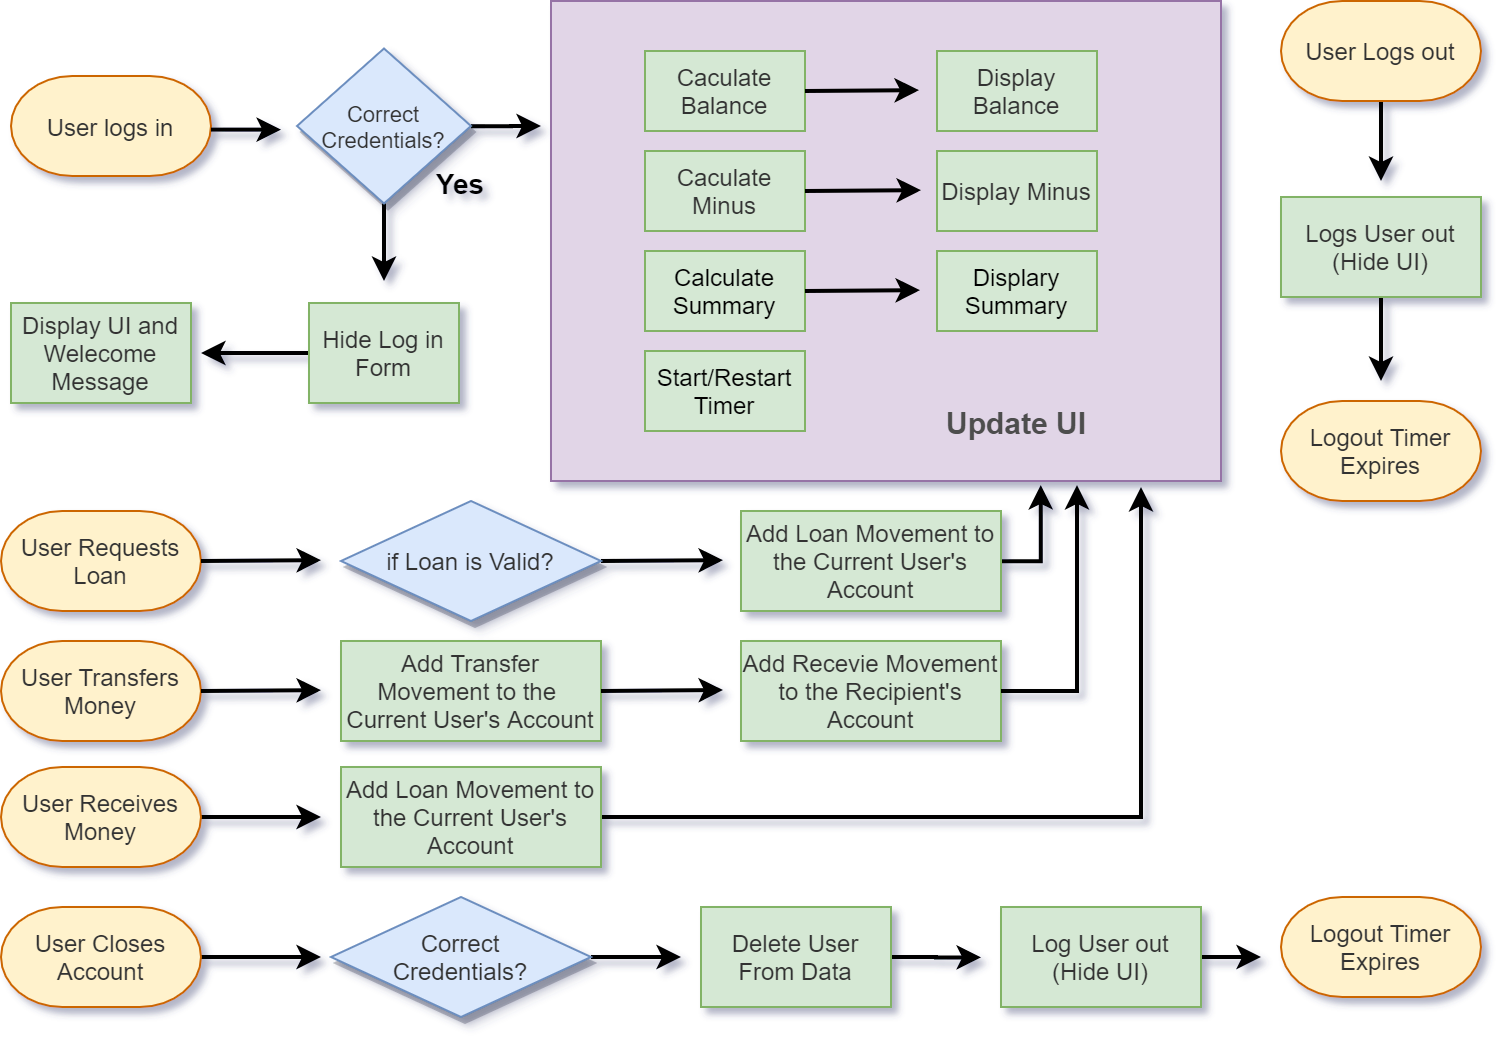

The diagram above was exported from draw.io. Its source (the exported page's mxGraphModel, read from the mxfile embedded in the PNG):
<mxGraphModel dx="852" dy="534" grid="1" gridSize="10" guides="1" tooltips="1" connect="1" arrows="1" fold="1" page="1" pageScale="1" pageWidth="770" pageHeight="550" background="none" math="0" shadow="1">
  <root>
    <mxCell id="0" />
    <mxCell id="1" parent="0" />
    <mxCell id="65L7UoIoLJg-eKhoih81-2" value="User Requests Loan" style="strokeWidth=1;html=1;shape=mxgraph.flowchart.terminator;whiteSpace=wrap;fillColor=#fff2cc;strokeColor=#CC6600;resizeWidth=1;resizeHeight=1;fontColor=#333333;" parent="1" vertex="1">
      <mxGeometry x="10" y="272" width="100" height="50" as="geometry" />
    </mxCell>
    <mxCell id="Jvcf--7M83iA7A7z8czH-38" style="edgeStyle=orthogonalEdgeStyle;rounded=0;orthogonalLoop=1;jettySize=auto;html=1;strokeWidth=2;" parent="1" source="65L7UoIoLJg-eKhoih81-3" edge="1">
      <mxGeometry relative="1" as="geometry">
        <mxPoint x="280" y="79.5" as="targetPoint" />
      </mxGeometry>
    </mxCell>
    <mxCell id="Jvcf--7M83iA7A7z8czH-42" style="edgeStyle=orthogonalEdgeStyle;rounded=0;orthogonalLoop=1;jettySize=auto;html=1;strokeWidth=2;" parent="1" source="65L7UoIoLJg-eKhoih81-3" edge="1">
      <mxGeometry relative="1" as="geometry">
        <mxPoint x="201.5" y="157" as="targetPoint" />
      </mxGeometry>
    </mxCell>
    <mxCell id="65L7UoIoLJg-eKhoih81-3" value="Correct Credentials?" style="strokeWidth=1;html=1;shape=mxgraph.flowchart.decision;whiteSpace=wrap;fillColor=#dae8fc;strokeColor=#6c8ebf;resizeWidth=1;resizeHeight=1;fontSize=11;fontColor=#333333;shadow=1;sketch=0;" parent="1" vertex="1">
      <mxGeometry x="158" y="40.75" width="87" height="77.5" as="geometry" />
    </mxCell>
    <mxCell id="65L7UoIoLJg-eKhoih81-4" value="" style="rounded=0;whiteSpace=wrap;html=1;absoluteArcSize=1;arcSize=14;strokeWidth=1;fillColor=#e1d5e7;strokeColor=#9673a6;" parent="1" vertex="1">
      <mxGeometry x="285" y="17" width="335" height="240" as="geometry" />
    </mxCell>
    <mxCell id="65L7UoIoLJg-eKhoih81-25" value="User Transfers Money" style="strokeWidth=1;html=1;shape=mxgraph.flowchart.terminator;whiteSpace=wrap;fillColor=#fff2cc;strokeColor=#CC6600;resizeWidth=1;resizeHeight=1;fontColor=#333333;" parent="1" vertex="1">
      <mxGeometry x="10" y="337" width="100" height="50" as="geometry" />
    </mxCell>
    <mxCell id="65L7UoIoLJg-eKhoih81-27" value="User logs in" style="strokeWidth=1;html=1;shape=mxgraph.flowchart.terminator;whiteSpace=wrap;fillColor=#fff2cc;strokeColor=#CC6600;resizeWidth=1;resizeHeight=1;fontSize=12;fontColor=#333333;" parent="1" vertex="1">
      <mxGeometry x="15" y="54.5" width="100" height="50" as="geometry" />
    </mxCell>
    <mxCell id="Ewuqc9y3CbRQwZ1ZZy2W-1" style="edgeStyle=orthogonalEdgeStyle;rounded=0;orthogonalLoop=1;jettySize=auto;html=1;exitX=1;exitY=0.5;exitDx=0;exitDy=0;exitPerimeter=0;strokeWidth=2;" parent="1" source="65L7UoIoLJg-eKhoih81-30" edge="1">
      <mxGeometry relative="1" as="geometry">
        <mxPoint x="170" y="425" as="targetPoint" />
        <Array as="points">
          <mxPoint x="160" y="425" />
          <mxPoint x="160" y="425" />
        </Array>
      </mxGeometry>
    </mxCell>
    <mxCell id="65L7UoIoLJg-eKhoih81-30" value="User Receives Money" style="strokeWidth=1;html=1;shape=mxgraph.flowchart.terminator;whiteSpace=wrap;fillColor=#fff2cc;strokeColor=#CC6600;resizeWidth=1;resizeHeight=1;fontColor=#333333;" parent="1" vertex="1">
      <mxGeometry x="10" y="400" width="100" height="50" as="geometry" />
    </mxCell>
    <mxCell id="Jvcf--7M83iA7A7z8czH-40" style="edgeStyle=orthogonalEdgeStyle;rounded=0;orthogonalLoop=1;jettySize=auto;html=1;strokeWidth=2;" parent="1" source="65L7UoIoLJg-eKhoih81-31" edge="1">
      <mxGeometry relative="1" as="geometry">
        <mxPoint x="110" y="193" as="targetPoint" />
      </mxGeometry>
    </mxCell>
    <mxCell id="65L7UoIoLJg-eKhoih81-31" value="Hide Log in Form" style="rounded=0;whiteSpace=wrap;html=1;absoluteArcSize=1;arcSize=14;strokeWidth=1;fillColor=#d5e8d4;strokeColor=#82b366;perimeterSpacing=0;fontColor=#333333;" parent="1" vertex="1">
      <mxGeometry x="164" y="168" width="75" height="50" as="geometry" />
    </mxCell>
    <mxCell id="65L7UoIoLJg-eKhoih81-38" value="Yes" style="text;html=1;strokeColor=none;fillColor=none;align=center;verticalAlign=middle;whiteSpace=wrap;rounded=0;fontStyle=1;fontSize=14;" parent="1" vertex="1">
      <mxGeometry x="220" y="98.25" width="40" height="20" as="geometry" />
    </mxCell>
    <mxCell id="65L7UoIoLJg-eKhoih81-73" style="edgeStyle=orthogonalEdgeStyle;rounded=0;orthogonalLoop=1;jettySize=auto;html=1;startArrow=none;startFill=0;endArrow=classic;endFill=1;fontFamily=Helvetica;fontSize=12;fontColor=#4D4D4D;entryX=0.731;entryY=1.008;entryDx=0;entryDy=0;entryPerimeter=0;strokeWidth=2;" parent="1" edge="1">
      <mxGeometry x="10" y="17" as="geometry">
        <mxPoint x="529.8849999999999" y="258.99999999999994" as="targetPoint" />
        <mxPoint x="510" y="297.08" as="sourcePoint" />
        <Array as="points">
          <mxPoint x="530" y="297.08" />
        </Array>
      </mxGeometry>
    </mxCell>
    <mxCell id="65L7UoIoLJg-eKhoih81-41" value="Add Loan Movement to the Current User's Account" style="rounded=0;whiteSpace=wrap;html=1;absoluteArcSize=1;arcSize=14;strokeWidth=1;fillColor=#d5e8d4;strokeColor=#82b366;perimeterSpacing=0;fontColor=#333333;" parent="1" vertex="1">
      <mxGeometry x="380" y="272" width="130" height="50" as="geometry" />
    </mxCell>
    <mxCell id="65L7UoIoLJg-eKhoih81-42" value="" style="endArrow=classic;html=1;strokeOpacity=100;exitX=1;exitY=0.5;exitDx=0;exitDy=0;exitPerimeter=0;strokeWidth=2;" parent="1" source="65L7UoIoLJg-eKhoih81-2" edge="1">
      <mxGeometry x="10" y="17" width="50" height="50" as="geometry">
        <mxPoint x="120" y="296.58000000000004" as="sourcePoint" />
        <mxPoint x="170" y="296.58000000000004" as="targetPoint" />
      </mxGeometry>
    </mxCell>
    <mxCell id="65L7UoIoLJg-eKhoih81-43" value="" style="endArrow=classic;html=1;strokeOpacity=100;exitX=1;exitY=0.5;exitDx=0;exitDy=0;exitPerimeter=0;strokeWidth=2;" parent="1" edge="1">
      <mxGeometry x="10" y="17" width="50" height="50" as="geometry">
        <mxPoint x="310" y="297" as="sourcePoint" />
        <mxPoint x="371" y="296.58000000000004" as="targetPoint" />
      </mxGeometry>
    </mxCell>
    <mxCell id="65L7UoIoLJg-eKhoih81-48" value="Add Transfer Movement to the&amp;nbsp; Current User's Account" style="rounded=0;whiteSpace=wrap;html=1;absoluteArcSize=1;arcSize=14;strokeWidth=1;fillColor=#d5e8d4;strokeColor=#82b366;perimeterSpacing=0;fontColor=#333333;strokeOpacity=100;" parent="1" vertex="1">
      <mxGeometry x="180" y="337" width="130" height="50" as="geometry" />
    </mxCell>
    <mxCell id="65L7UoIoLJg-eKhoih81-49" value="Add Recevie Movement to the Recipient's Account" style="rounded=0;whiteSpace=wrap;html=1;absoluteArcSize=1;arcSize=14;strokeWidth=1;fillColor=#d5e8d4;strokeColor=#82b366;perimeterSpacing=0;fontColor=#333333;strokeOpacity=100;" parent="1" vertex="1">
      <mxGeometry x="380" y="337" width="130" height="50" as="geometry" />
    </mxCell>
    <mxCell id="65L7UoIoLJg-eKhoih81-50" value="" style="endArrow=classic;html=1;strokeOpacity=100;exitX=1;exitY=0.5;exitDx=0;exitDy=0;exitPerimeter=0;strokeWidth=2;" parent="1" source="65L7UoIoLJg-eKhoih81-25" edge="1">
      <mxGeometry x="10" y="17" width="50" height="50" as="geometry">
        <mxPoint x="120" y="361.58000000000004" as="sourcePoint" />
        <mxPoint x="170" y="361.58000000000004" as="targetPoint" />
      </mxGeometry>
    </mxCell>
    <mxCell id="65L7UoIoLJg-eKhoih81-51" value="" style="endArrow=classic;html=1;strokeOpacity=100;exitX=1;exitY=0.5;exitDx=0;exitDy=0;strokeWidth=2;" parent="1" source="65L7UoIoLJg-eKhoih81-48" edge="1">
      <mxGeometry x="10" y="17" width="50" height="50" as="geometry">
        <mxPoint x="321" y="361.50000000000006" as="sourcePoint" />
        <mxPoint x="371" y="361.50000000000006" as="targetPoint" />
      </mxGeometry>
    </mxCell>
    <mxCell id="Ewuqc9y3CbRQwZ1ZZy2W-2" style="edgeStyle=orthogonalEdgeStyle;rounded=0;orthogonalLoop=1;jettySize=auto;html=1;strokeWidth=2;" parent="1" source="65L7UoIoLJg-eKhoih81-60" edge="1">
      <mxGeometry relative="1" as="geometry">
        <mxPoint x="580" y="260" as="targetPoint" />
      </mxGeometry>
    </mxCell>
    <mxCell id="65L7UoIoLJg-eKhoih81-60" value="Add Loan Movement to the Current User's Account" style="rounded=0;whiteSpace=wrap;html=1;absoluteArcSize=1;arcSize=14;strokeWidth=1;fillColor=#d5e8d4;strokeColor=#82b366;perimeterSpacing=0;fontColor=#333333;strokeOpacity=100;" parent="1" vertex="1">
      <mxGeometry x="180" y="400" width="130" height="50" as="geometry" />
    </mxCell>
    <mxCell id="65L7UoIoLJg-eKhoih81-70" value="if Loan is Valid?" style="strokeWidth=1;html=1;shape=mxgraph.flowchart.decision;whiteSpace=wrap;fillColor=#dae8fc;strokeColor=#6c8ebf;resizeWidth=1;resizeHeight=1;fontSize=12;fontColor=#333333;shadow=1;sketch=0;" parent="1" vertex="1">
      <mxGeometry x="180" y="267" width="130" height="60" as="geometry" />
    </mxCell>
    <mxCell id="65L7UoIoLJg-eKhoih81-74" style="edgeStyle=orthogonalEdgeStyle;rounded=0;orthogonalLoop=1;jettySize=auto;html=1;startArrow=none;startFill=0;endArrow=classic;endFill=1;fontFamily=Helvetica;fontSize=12;fontColor=#4D4D4D;entryX=0.791;entryY=1;entryDx=0;entryDy=0;entryPerimeter=0;strokeWidth=2;exitX=1;exitY=0.5;exitDx=0;exitDy=0;" parent="1" source="65L7UoIoLJg-eKhoih81-49" edge="1">
      <mxGeometry x="16" y="17" as="geometry">
        <mxPoint x="547.9849999999999" y="259" as="targetPoint" />
        <mxPoint x="516" y="362" as="sourcePoint" />
        <Array as="points">
          <mxPoint x="548" y="362" />
        </Array>
      </mxGeometry>
    </mxCell>
    <mxCell id="65L7UoIoLJg-eKhoih81-84" value="" style="endArrow=classic;html=1;strokeOpacity=100;exitX=1;exitY=0.536;exitDx=0;exitDy=0;exitPerimeter=0;strokeWidth=2;" parent="1" source="65L7UoIoLJg-eKhoih81-27" edge="1">
      <mxGeometry x="-10" y="-198.26999999999998" width="50" height="50" as="geometry">
        <mxPoint x="120" y="81" as="sourcePoint" />
        <mxPoint x="150" y="81.31000000000006" as="targetPoint" />
      </mxGeometry>
    </mxCell>
    <mxCell id="Jvcf--7M83iA7A7z8czH-37" value="Display UI and Welecome Message" style="rounded=0;whiteSpace=wrap;html=1;absoluteArcSize=1;arcSize=14;strokeWidth=1;fillColor=#d5e8d4;strokeColor=#82b366;perimeterSpacing=0;fontColor=#333333;" parent="1" vertex="1">
      <mxGeometry x="15" y="168" width="90" height="50" as="geometry" />
    </mxCell>
    <mxCell id="Jvcf--7M83iA7A7z8czH-44" value="" style="group" parent="1" vertex="1" connectable="0">
      <mxGeometry x="332" y="42" width="236" height="196" as="geometry" />
    </mxCell>
    <mxCell id="65L7UoIoLJg-eKhoih81-8" value="Caculate Balance" style="rounded=0;whiteSpace=wrap;html=1;absoluteArcSize=1;arcSize=14;strokeWidth=1;fillColor=#d5e8d4;strokeColor=#82b366;fontColor=#333333;" parent="Jvcf--7M83iA7A7z8czH-44" vertex="1">
      <mxGeometry width="80" height="40" as="geometry" />
    </mxCell>
    <mxCell id="65L7UoIoLJg-eKhoih81-9" value="Display Balance" style="rounded=0;whiteSpace=wrap;html=1;absoluteArcSize=1;arcSize=14;strokeWidth=1;fillColor=#d5e8d4;strokeColor=#82b366; borderRight='none';fontColor=#333333;" parent="Jvcf--7M83iA7A7z8czH-44" vertex="1">
      <mxGeometry x="146" width="80" height="40" as="geometry" />
    </mxCell>
    <mxCell id="65L7UoIoLJg-eKhoih81-11" value="" style="endArrow=classic;html=1;exitX=1;exitY=0.5;exitDx=0;exitDy=0;strokeWidth=2;" parent="Jvcf--7M83iA7A7z8czH-44" source="65L7UoIoLJg-eKhoih81-8" edge="1">
      <mxGeometry x="-290" y="-20" width="50" height="50" as="geometry">
        <mxPoint x="87" y="19.580000000000013" as="sourcePoint" />
        <mxPoint x="137" y="19.580000000000013" as="targetPoint" />
      </mxGeometry>
    </mxCell>
    <mxCell id="65L7UoIoLJg-eKhoih81-17" value="Caculate Minus" style="rounded=0;whiteSpace=wrap;html=1;absoluteArcSize=1;arcSize=14;strokeWidth=1;fillColor=#d5e8d4;strokeColor=#82b366;fontColor=#333333;" parent="Jvcf--7M83iA7A7z8czH-44" vertex="1">
      <mxGeometry y="50" width="80" height="40" as="geometry" />
    </mxCell>
    <mxCell id="65L7UoIoLJg-eKhoih81-18" value="Display Minus" style="rounded=0;whiteSpace=wrap;html=1;absoluteArcSize=1;arcSize=14;strokeWidth=1;fillColor=#d5e8d4;strokeColor=#82b366; borderRight='none';fontColor=#333333;" parent="Jvcf--7M83iA7A7z8czH-44" vertex="1">
      <mxGeometry x="146" y="50" width="80" height="40" as="geometry" />
    </mxCell>
    <mxCell id="65L7UoIoLJg-eKhoih81-19" value="" style="endArrow=classic;html=1;exitX=1;exitY=0.5;exitDx=0;exitDy=0;strokeWidth=2;" parent="Jvcf--7M83iA7A7z8czH-44" source="65L7UoIoLJg-eKhoih81-17" edge="1">
      <mxGeometry x="-290" y="-20" width="50" height="50" as="geometry">
        <mxPoint x="88" y="69.58000000000004" as="sourcePoint" />
        <mxPoint x="138" y="69.58000000000004" as="targetPoint" />
      </mxGeometry>
    </mxCell>
    <mxCell id="65L7UoIoLJg-eKhoih81-20" value="Calculate Summary" style="rounded=0;whiteSpace=wrap;html=1;absoluteArcSize=1;arcSize=14;strokeWidth=1;fillColor=#d5e8d4;strokeColor=#82b366;" parent="Jvcf--7M83iA7A7z8czH-44" vertex="1">
      <mxGeometry y="100" width="80" height="40" as="geometry" />
    </mxCell>
    <mxCell id="65L7UoIoLJg-eKhoih81-21" value="Start/Restart Timer" style="rounded=0;whiteSpace=wrap;html=1;absoluteArcSize=1;arcSize=14;strokeWidth=1;fillColor=#d5e8d4;strokeColor=#82b366;" parent="Jvcf--7M83iA7A7z8czH-44" vertex="1">
      <mxGeometry y="150" width="80" height="40" as="geometry" />
    </mxCell>
    <mxCell id="65L7UoIoLJg-eKhoih81-35" value="Update UI" style="text;html=1;strokeColor=none;fillColor=none;align=center;verticalAlign=middle;whiteSpace=wrap;rounded=0;fontFamily=Helvetica;fontStyle=1;fontColor=#4D4D4D;fontSize=15;" parent="Jvcf--7M83iA7A7z8czH-44" vertex="1">
      <mxGeometry x="136" y="176" width="100" height="20" as="geometry" />
    </mxCell>
    <mxCell id="65L7UoIoLJg-eKhoih81-37" value="Displary Summary" style="rounded=0;whiteSpace=wrap;html=1;absoluteArcSize=1;arcSize=14;strokeWidth=1;fillColor=#d5e8d4;strokeColor=#82b366;" parent="Jvcf--7M83iA7A7z8czH-44" vertex="1">
      <mxGeometry x="146" y="100" width="80" height="40" as="geometry" />
    </mxCell>
    <mxCell id="65L7UoIoLJg-eKhoih81-39" value="" style="endArrow=classic;html=1;exitX=1;exitY=0.5;exitDx=0;exitDy=0;strokeWidth=2;" parent="Jvcf--7M83iA7A7z8czH-44" source="65L7UoIoLJg-eKhoih81-20" edge="1">
      <mxGeometry x="-290" y="-20" width="50" height="50" as="geometry">
        <mxPoint x="87.5" y="119.58000000000004" as="sourcePoint" />
        <mxPoint x="137.5" y="119.58000000000004" as="targetPoint" />
      </mxGeometry>
    </mxCell>
    <mxCell id="Jvcf--7M83iA7A7z8czH-48" value="" style="group" parent="1" vertex="1" connectable="0">
      <mxGeometry x="650" y="17" width="100" height="250" as="geometry" />
    </mxCell>
    <mxCell id="Jvcf--7M83iA7A7z8czH-10" value="Logout Timer Expires" style="strokeWidth=1;html=1;shape=mxgraph.flowchart.terminator;whiteSpace=wrap;fillColor=#fff2cc;strokeColor=#CC6600;resizeWidth=1;resizeHeight=1;fontSize=12;fontColor=#333333;" parent="Jvcf--7M83iA7A7z8czH-48" vertex="1">
      <mxGeometry y="200" width="100" height="50" as="geometry" />
    </mxCell>
    <mxCell id="Jvcf--7M83iA7A7z8czH-46" style="edgeStyle=orthogonalEdgeStyle;rounded=0;orthogonalLoop=1;jettySize=auto;html=1;exitX=0.5;exitY=1;exitDx=0;exitDy=0;exitPerimeter=0;strokeWidth=2;" parent="Jvcf--7M83iA7A7z8czH-48" source="Jvcf--7M83iA7A7z8czH-13" edge="1">
      <mxGeometry relative="1" as="geometry">
        <mxPoint x="50" y="90" as="targetPoint" />
      </mxGeometry>
    </mxCell>
    <mxCell id="Jvcf--7M83iA7A7z8czH-13" value="User Logs out" style="strokeWidth=1;html=1;shape=mxgraph.flowchart.terminator;whiteSpace=wrap;fillColor=#fff2cc;strokeColor=#CC6600;resizeWidth=1;resizeHeight=1;fontColor=#333333;" parent="Jvcf--7M83iA7A7z8czH-48" vertex="1">
      <mxGeometry width="100" height="50" as="geometry" />
    </mxCell>
    <mxCell id="Jvcf--7M83iA7A7z8czH-47" style="edgeStyle=orthogonalEdgeStyle;rounded=0;orthogonalLoop=1;jettySize=auto;html=1;exitX=0.5;exitY=1;exitDx=0;exitDy=0;strokeWidth=2;" parent="Jvcf--7M83iA7A7z8czH-48" source="Jvcf--7M83iA7A7z8czH-16" edge="1">
      <mxGeometry relative="1" as="geometry">
        <mxPoint x="50" y="190" as="targetPoint" />
      </mxGeometry>
    </mxCell>
    <mxCell id="Jvcf--7M83iA7A7z8czH-16" value="Logs User out&lt;br&gt;(Hide UI)" style="rounded=0;whiteSpace=wrap;html=1;absoluteArcSize=1;arcSize=14;strokeWidth=1;fillColor=#d5e8d4;strokeColor=#82b366;perimeterSpacing=0;fontColor=#333333;strokeOpacity=100;" parent="Jvcf--7M83iA7A7z8czH-48" vertex="1">
      <mxGeometry y="98" width="100" height="50" as="geometry" />
    </mxCell>
    <mxCell id="65L7UoIoLJg-eKhoih81-80" value="Logout Timer Expires" style="strokeWidth=1;html=1;shape=mxgraph.flowchart.terminator;whiteSpace=wrap;fillColor=#fff2cc;strokeColor=#CC6600;resizeWidth=1;resizeHeight=1;fontSize=12;fontColor=#333333;" parent="1" vertex="1">
      <mxGeometry x="650" y="465" width="100" height="50" as="geometry" />
    </mxCell>
    <mxCell id="Ewuqc9y3CbRQwZ1ZZy2W-6" style="edgeStyle=orthogonalEdgeStyle;rounded=0;orthogonalLoop=1;jettySize=auto;html=1;exitX=1;exitY=0.5;exitDx=0;exitDy=0;strokeWidth=2;" parent="1" source="65L7UoIoLJg-eKhoih81-65" edge="1">
      <mxGeometry relative="1" as="geometry">
        <mxPoint x="500" y="495.20000000000005" as="targetPoint" />
      </mxGeometry>
    </mxCell>
    <mxCell id="65L7UoIoLJg-eKhoih81-65" value="Delete User From Data" style="rounded=0;whiteSpace=wrap;html=1;absoluteArcSize=1;arcSize=14;strokeWidth=1;fillColor=#d5e8d4;strokeColor=#82b366;perimeterSpacing=0;fontColor=#333333;strokeOpacity=100;" parent="1" vertex="1">
      <mxGeometry x="360" y="470" width="95" height="50" as="geometry" />
    </mxCell>
    <mxCell id="Ewuqc9y3CbRQwZ1ZZy2W-4" style="edgeStyle=orthogonalEdgeStyle;rounded=0;orthogonalLoop=1;jettySize=auto;html=1;exitX=1;exitY=0.5;exitDx=0;exitDy=0;exitPerimeter=0;strokeWidth=2;" parent="1" source="65L7UoIoLJg-eKhoih81-68" edge="1">
      <mxGeometry relative="1" as="geometry">
        <mxPoint x="170" y="495" as="targetPoint" />
      </mxGeometry>
    </mxCell>
    <mxCell id="65L7UoIoLJg-eKhoih81-68" value="User Closes Account" style="strokeWidth=1;html=1;shape=mxgraph.flowchart.terminator;whiteSpace=wrap;fillColor=#fff2cc;strokeColor=#CC6600;resizeWidth=1;resizeHeight=1;fontColor=#333333;" parent="1" vertex="1">
      <mxGeometry x="10" y="470" width="100" height="50" as="geometry" />
    </mxCell>
    <mxCell id="Ewuqc9y3CbRQwZ1ZZy2W-5" style="edgeStyle=orthogonalEdgeStyle;rounded=0;orthogonalLoop=1;jettySize=auto;html=1;exitX=1;exitY=0.5;exitDx=0;exitDy=0;exitPerimeter=0;strokeWidth=2;" parent="1" source="65L7UoIoLJg-eKhoih81-72" edge="1">
      <mxGeometry relative="1" as="geometry">
        <mxPoint x="350" y="495" as="targetPoint" />
      </mxGeometry>
    </mxCell>
    <mxCell id="65L7UoIoLJg-eKhoih81-72" value="Correct&lt;br&gt;Credentials?" style="strokeWidth=1;html=1;shape=mxgraph.flowchart.decision;whiteSpace=wrap;fillColor=#dae8fc;strokeColor=#6c8ebf;resizeWidth=1;resizeHeight=1;fontSize=12;fontColor=#333333;shadow=1;sketch=0;" parent="1" vertex="1">
      <mxGeometry x="175" y="465" width="130" height="60" as="geometry" />
    </mxCell>
    <mxCell id="7LArrlSX_WffsbWHPST9-1" style="edgeStyle=orthogonalEdgeStyle;rounded=0;orthogonalLoop=1;jettySize=auto;html=1;exitX=1;exitY=0.5;exitDx=0;exitDy=0;strokeWidth=2;" edge="1" parent="1" source="65L7UoIoLJg-eKhoih81-79">
      <mxGeometry relative="1" as="geometry">
        <mxPoint x="640" y="495" as="targetPoint" />
      </mxGeometry>
    </mxCell>
    <mxCell id="65L7UoIoLJg-eKhoih81-79" value="Log User out&lt;br&gt;(Hide UI)" style="rounded=0;whiteSpace=wrap;html=1;absoluteArcSize=1;arcSize=14;strokeWidth=1;fillColor=#d5e8d4;strokeColor=#82b366;perimeterSpacing=0;fontColor=#333333;strokeOpacity=100;" parent="1" vertex="1">
      <mxGeometry x="510" y="470" width="100" height="50" as="geometry" />
    </mxCell>
  </root>
</mxGraphModel>